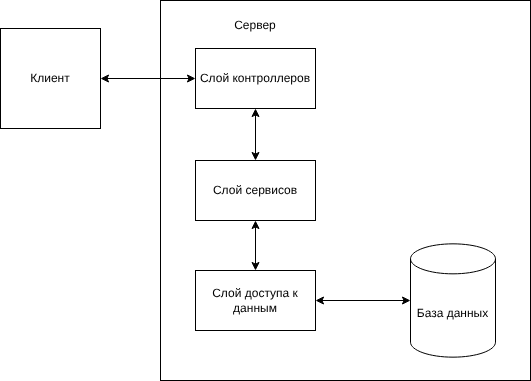

The diagram above was exported from draw.io. Its source (the exported page's mxGraphModel, read from the mxfile embedded in the PNG):
<mxGraphModel dx="1226" dy="521" grid="1" gridSize="10" guides="1" tooltips="1" connect="1" arrows="1" fold="1" page="1" pageScale="1" pageWidth="827" pageHeight="1169" math="0" shadow="0">
  <root>
    <mxCell id="0" />
    <mxCell id="1" parent="0" />
    <mxCell id="12" value="" style="rounded=0;whiteSpace=wrap;html=1;" parent="1" vertex="1">
      <mxGeometry x="540" y="140" width="370" height="380" as="geometry" />
    </mxCell>
    <mxCell id="2" value="Клиент" style="whiteSpace=wrap;html=1;aspect=fixed;" parent="1" vertex="1">
      <mxGeometry x="380" y="168" width="100" height="100" as="geometry" />
    </mxCell>
    <mxCell id="8" value="База данных" style="shape=cylinder3;whiteSpace=wrap;html=1;boundedLbl=1;backgroundOutline=1;size=15;" parent="1" vertex="1">
      <mxGeometry x="790" y="383.34000000000003" width="85" height="113.33" as="geometry" />
    </mxCell>
    <mxCell id="16" style="edgeStyle=none;html=1;exitX=0.5;exitY=1;exitDx=0;exitDy=0;entryX=0.5;entryY=0;entryDx=0;entryDy=0;startArrow=classic;startFill=1;" parent="1" source="13" target="14" edge="1">
      <mxGeometry relative="1" as="geometry" />
    </mxCell>
    <mxCell id="13" value="Слой контроллеров" style="rounded=0;whiteSpace=wrap;html=1;" parent="1" vertex="1">
      <mxGeometry x="575" y="188" width="120" height="60" as="geometry" />
    </mxCell>
    <mxCell id="17" style="edgeStyle=none;html=1;startArrow=classic;startFill=1;" parent="1" source="14" target="15" edge="1">
      <mxGeometry relative="1" as="geometry" />
    </mxCell>
    <mxCell id="14" value="Слой сервисов" style="rounded=0;whiteSpace=wrap;html=1;" parent="1" vertex="1">
      <mxGeometry x="575" y="300" width="120" height="60" as="geometry" />
    </mxCell>
    <mxCell id="15" value="Слой доступа к данным" style="rounded=0;whiteSpace=wrap;html=1;" parent="1" vertex="1">
      <mxGeometry x="575" y="410" width="120" height="60" as="geometry" />
    </mxCell>
    <mxCell id="18" value="Сервер" style="text;html=1;align=center;verticalAlign=middle;whiteSpace=wrap;rounded=0;" parent="1" vertex="1">
      <mxGeometry x="605" y="150" width="60" height="30" as="geometry" />
    </mxCell>
    <mxCell id="19" style="edgeStyle=none;html=1;exitX=1;exitY=0.5;exitDx=0;exitDy=0;entryX=0;entryY=0.5;entryDx=0;entryDy=0;entryPerimeter=0;startArrow=classic;startFill=1;" parent="1" source="15" target="8" edge="1">
      <mxGeometry relative="1" as="geometry" />
    </mxCell>
    <mxCell id="4" style="edgeStyle=none;html=1;exitX=1;exitY=0.5;exitDx=0;exitDy=0;entryX=0;entryY=0.5;entryDx=0;entryDy=0;startArrow=classic;startFill=1;" parent="1" source="2" target="13" edge="1">
      <mxGeometry relative="1" as="geometry">
        <mxPoint x="480" y="254.99750000000006" as="targetPoint" />
      </mxGeometry>
    </mxCell>
  </root>
</mxGraphModel>